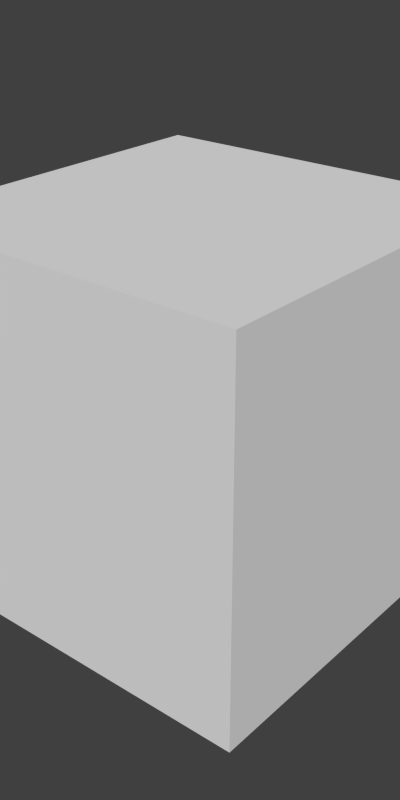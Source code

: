 # Source: box.blend  (saved by Blender 2.59.0; exported with 4.5.12 LTS)
import bpy
from mathutils import Matrix  # noqa: F401  (used for matrix-valued properties, if any)

bpy.ops.wm.read_factory_settings(use_empty=True)
scene = bpy.context.scene
scene.name = 'Scene'

# ---- collections
col_collection_1 = bpy.data.collections.new('Collection 1'); scene.collection.children.link(col_collection_1)

# ---- materials (node trees are filled in below, after node groups)
mat_material_001 = bpy.data.materials.new('Material.001')
mat_material_001.alpha_threshold = 0.0
mat_material_001.use_transparent_shadow = False
mat_material_001.roughness = 0.5
mat_material_001.line_color = (0.0, 0.0, 0.0, 1.0)

# ---- material node trees

# ---- world
world_world = bpy.data.worlds.new('World'); scene.world = world_world
world_world.color = (0.05088, 0.05088, 0.05088)
world_world.use_sun_shadow = False
world_world.sun_shadow_jitter_overblur = 0.0
world_world.cycles.sampling_method = 'MANUAL'
world_world.cycles.sample_map_resolution = 256

# ---- meshes
me_cube_001 = bpy.data.meshes.new('Cube.001')
me_cube_001.from_pydata([(1.0, 1.0, -1.0), (1.0, -1.0, -1.0), (-1.0, -1.0, -1.0), (-1.0, 1.0, -1.0), (1.0, 1.0, 1.0), (1.0, -1.0, 1.0), (-1.0, -1.0, 1.0), (-1.0, 1.0, 1.0)], [], [(0, 1, 2, 3), (4, 7, 6, 5), (0, 4, 5, 1), (1, 5, 6, 2), (2, 6, 7, 3), (4, 0, 3, 7)])
me_cube_001.materials.append(mat_material_001)
me_cube_001.use_remesh_preserve_volume = False
me_cube_001.use_remesh_preserve_attributes = False
me_cube_001.use_mirror_vertex_groups = False
me_cube_001.update()

# ---- objects
ob_cube = bpy.data.objects.new('Cube', me_cube_001)

# ---- transforms, parenting, visibility, modifiers, constraints
ob_cube.location = (0.0, 0.0, 0.0)
ob_cube.lineart.crease_threshold = 0.0

# ---- collection membership
col_collection_1.objects.link(ob_cube)

# ---- scene / render settings (as saved in the file)
scene.frame_start = 1; scene.frame_end = 250; scene.frame_set(1)
scene.render.engine = 'BLENDER_EEVEE_NEXT'
scene.render.image_settings.quality = 100
scene.render.image_settings.compression = 100
scene.render.image_settings.exr_codec = 'RLE'
scene.render.resolution_x = 64
scene.render.resolution_y = 128
scene.render.dither_intensity = 0.0
scene.render.bake_margin = 2
scene.render.bake_bias = 0.0
scene.cycles.use_denoising = False
scene.cycles.samples = 10
scene.cycles.sampling_pattern = 'TABULATED_SOBOL'
scene.cycles.light_sampling_threshold = 0.0
scene.cycles.use_adaptive_sampling = False
scene.cycles.use_light_tree = False
scene.cycles.blur_glossy = 0.0
scene.cycles.volume_bounces = 1
scene.cycles.pixel_filter_type = 'GAUSSIAN'
scene.cycles.sample_clamp_indirect = 0.0
scene.view_settings.view_transform = 'Standard'
bpy.context.view_layer.update()

# ---- added for rendering (the .blend has no active camera and no usable light): camera, sun
cam_auto = bpy.data.cameras.new('AutoCamera')
cam_auto.lens = 50.0
cam_auto.sensor_width = 36.0
cam_auto.clip_end = 1000.0
ob_auto_camera = bpy.data.objects.new('AutoCamera', cam_auto)
scene.collection.objects.link(ob_auto_camera)
ob_auto_camera.location = (3.20507, -3.84609, 2.56406)
ob_auto_camera.rotation_euler = (1.09748, -7.21219e-08, 0.694738)
scene.camera = ob_auto_camera
light_auto_sun = bpy.data.lights.new('AutoSun', 'SUN')
light_auto_sun.energy = 3.0
light_auto_sun.angle = 0.0523599
ob_auto_sun = bpy.data.objects.new('AutoSun', light_auto_sun)
scene.collection.objects.link(ob_auto_sun)
ob_auto_sun.rotation_euler = (0.872665, 0.174533, 0.523599)
bpy.context.view_layer.update()
